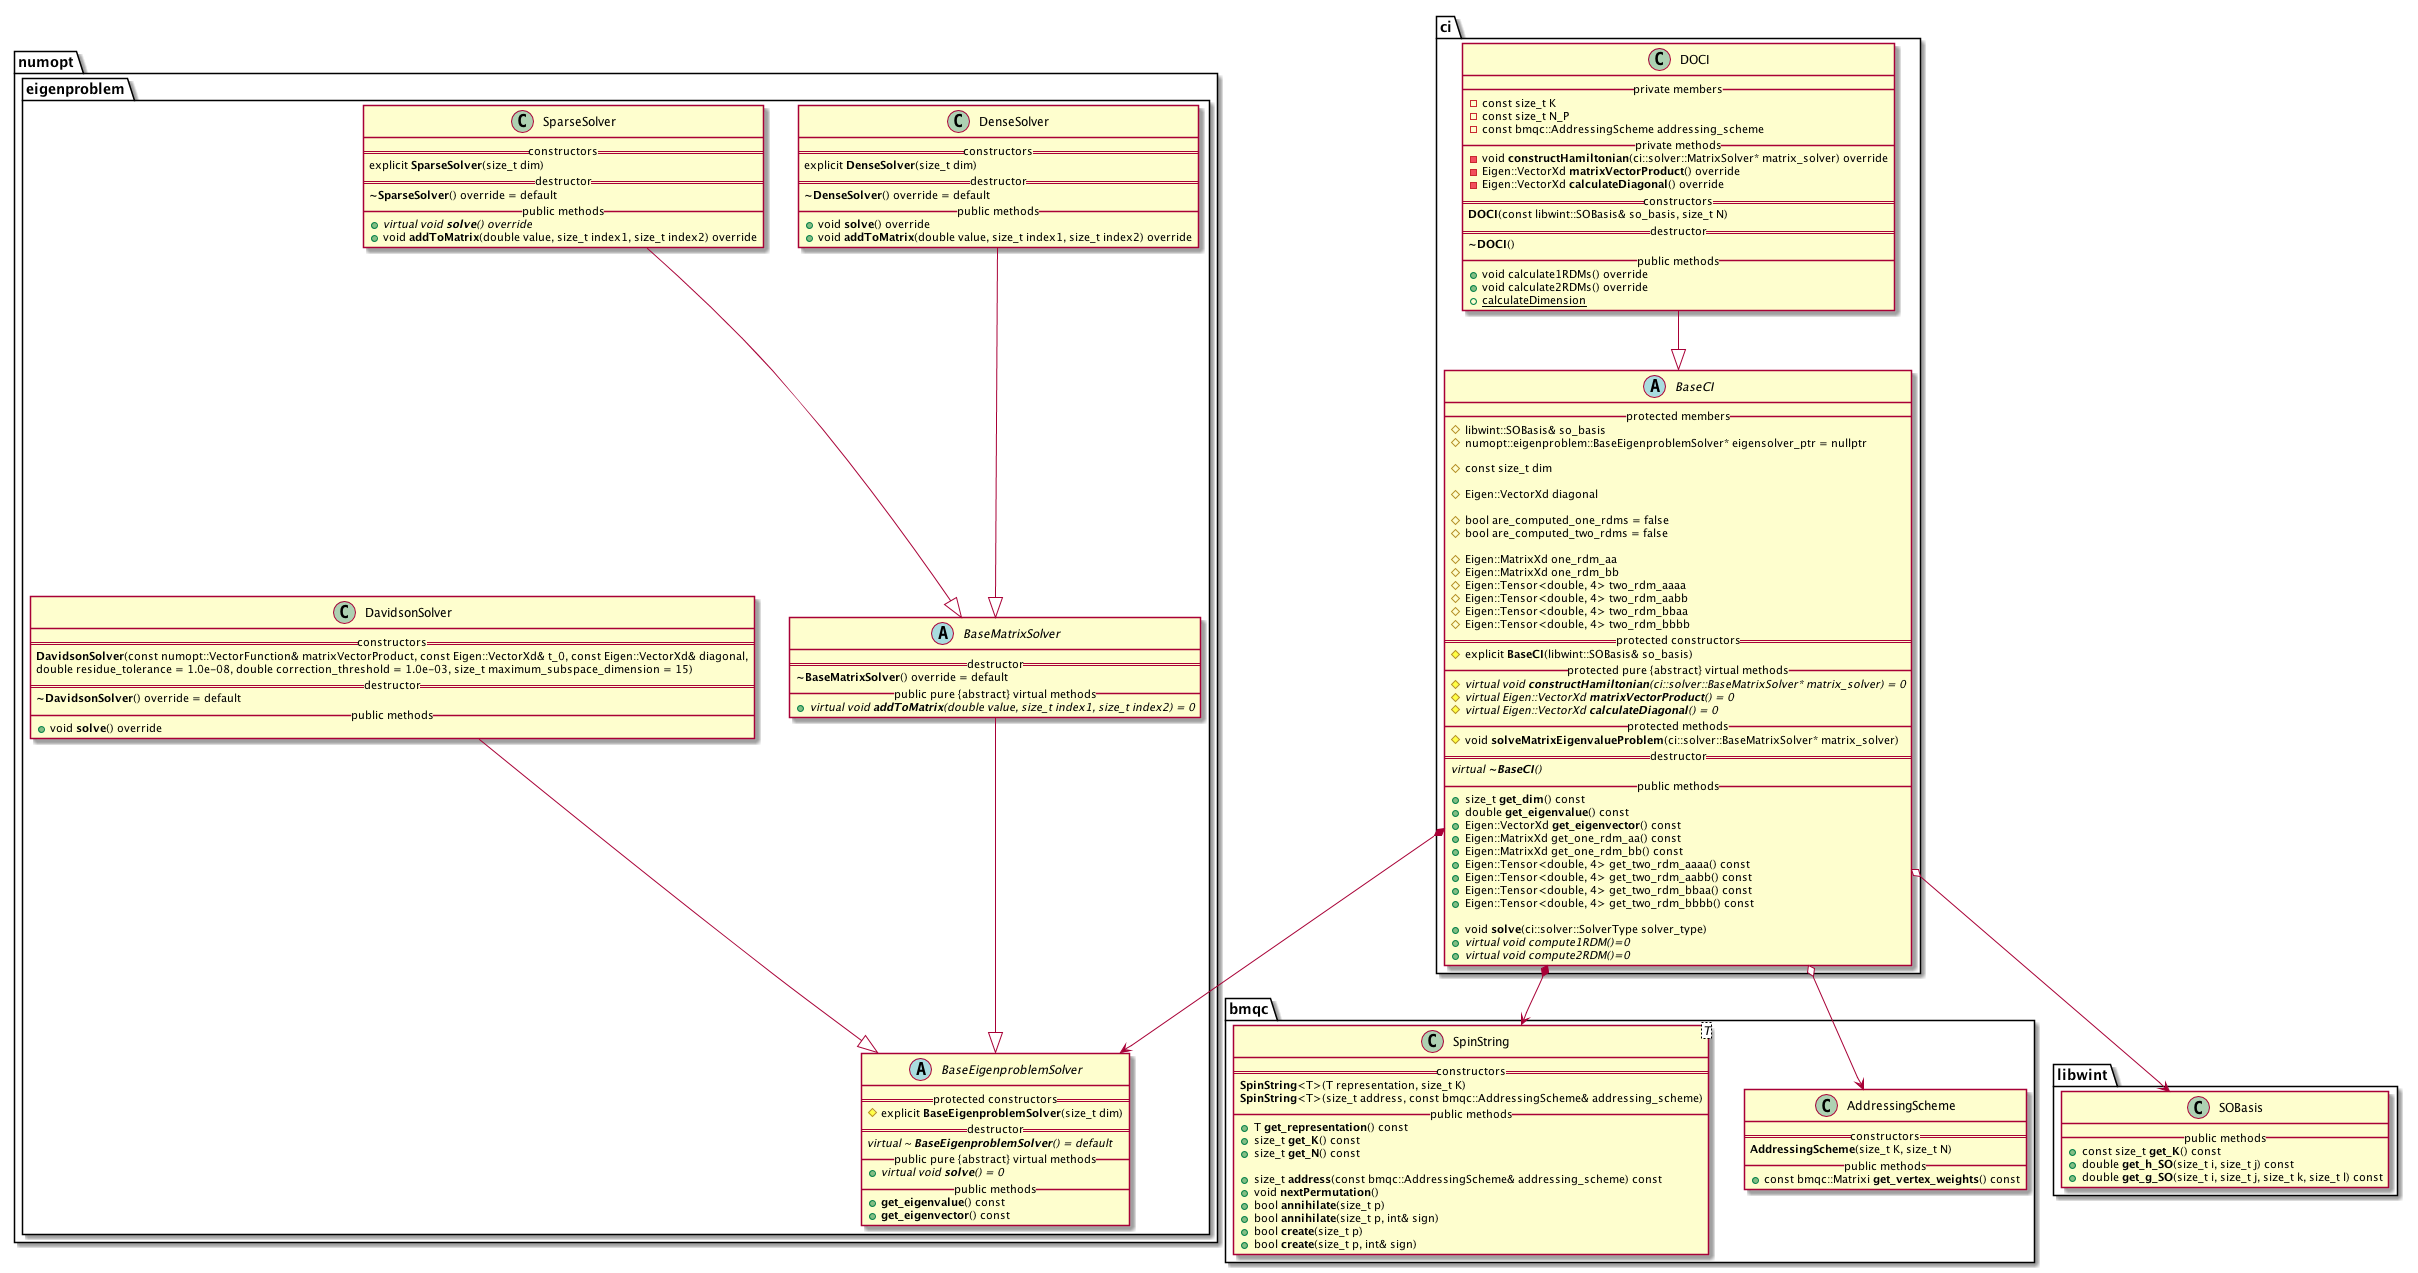

The diagram above was rendered by PlantUML. Its source (embedded in the PNG):
@startuml


namespace numopt {


namespace eigenproblem {


        abstract class BaseEigenproblemSolver {
            == protected constructors ==
                # explicit **BaseEigenproblemSolver**(size_t dim)
            == destructor ==
                {abstract} virtual ~ **BaseEigenproblemSolver**() = default
            __ public pure {abstract} virtual methods __
                + {abstract} virtual void **solve**() = 0
            __ public methods __
                + **get_eigenvalue**() const
                + **get_eigenvector**() const
        }

        BaseMatrixSolver --|> BaseEigenproblemSolver
        abstract class BaseMatrixSolver {
            == destructor ==
                **~BaseMatrixSolver**() override = default
            __ public pure {abstract} virtual methods __
                + {abstract} virtual void **addToMatrix**(double value, size_t index1, size_t index2) = 0
        }


        DenseSolver --|> BaseMatrixSolver
        class DenseSolver {
            == constructors ==
                explicit **DenseSolver**(size_t dim)
            == destructor ==
                 **~DenseSolver**() override = default
            __ public methods __
                + void **solve**() override
                + void **addToMatrix**(double value, size_t index1, size_t index2) override
        }


        SparseSolver --|> BaseMatrixSolver
        class SparseSolver {
            == constructors ==
                explicit **SparseSolver**(size_t dim)
            == destructor ==
                 **~SparseSolver**() override = default
            __ public methods __
                + {abstract} virtual void **solve**() override
                + void **addToMatrix**(double value, size_t index1, size_t index2) override
        }


        DavidsonSolver --|> BaseEigenproblemSolver
        class DavidsonSolver {
            == constructors ==
                **DavidsonSolver**(const numopt::VectorFunction& matrixVectorProduct, const Eigen::VectorXd& t_0, const Eigen::VectorXd& diagonal,
                                   double residue_tolerance = 1.0e-08, double correction_threshold = 1.0e-03, size_t maximum_subspace_dimension = 15)
            == destructor ==
                 **~DavidsonSolver**() override = default
            __ public methods __
                + void **solve**() override
        }


    }


}



namespace bmqc {

    class AddressingScheme {
        == constructors ==
            **AddressingScheme**(size_t K, size_t N)
        __ public methods __
            + const bmqc::Matrixi **get_vertex_weights**() const
    }

    class SpinString<T> {
        == constructors ==
            **SpinString**<T>(T representation, size_t K)
            **SpinString**<T>(size_t address, const bmqc::AddressingScheme& addressing_scheme)
        __ public methods __
            + T **get_representation**() const
            + size_t **get_K**() const
            + size_t **get_N**() const

            + size_t **address**(const bmqc::AddressingScheme& addressing_scheme) const
            + void **nextPermutation**()
            + bool **annihilate**(size_t p)
            + bool **annihilate**(size_t p, int& sign)
            + bool **create**(size_t p)
            + bool **create**(size_t p, int& sign)
    }


}



namespace libwint {

    class SOBasis {
        __ public methods __
            + const size_t **get_K**() const
            + double **get_h_SO**(size_t i, size_t j) const
            + double **get_g_SO**(size_t i, size_t j, size_t k, size_t l) const
    }


}



namespace ci {


    abstract class BaseCI {
        __ protected members __
            # libwint::SOBasis& so_basis
            # numopt::eigenproblem::BaseEigenproblemSolver* eigensolver_ptr = nullptr

            # const size_t dim

            # Eigen::VectorXd diagonal

            #bool are_computed_one_rdms = false
            #bool are_computed_two_rdms = false

            #Eigen::MatrixXd one_rdm_aa
            #Eigen::MatrixXd one_rdm_bb
            #Eigen::Tensor<double, 4> two_rdm_aaaa
            #Eigen::Tensor<double, 4> two_rdm_aabb
            #Eigen::Tensor<double, 4> two_rdm_bbaa
            #Eigen::Tensor<double, 4> two_rdm_bbbb
        == protected constructors ==
            # explicit **BaseCI**(libwint::SOBasis& so_basis)
        __ protected pure {abstract} virtual methods __
            # {abstract} virtual void **constructHamiltonian**(ci::solver::BaseMatrixSolver* matrix_solver) = 0
            # {abstract} virtual Eigen::VectorXd **matrixVectorProduct**() = 0
            # {abstract} virtual Eigen::VectorXd **calculateDiagonal**() = 0
        __ protected methods __
            # void **solveMatrixEigenvalueProblem**(ci::solver::BaseMatrixSolver* matrix_solver)
        == destructor ==
            {abstract} virtual **~BaseCI**()
        __ public methods __
            + size_t **get_dim**() const
            + double **get_eigenvalue**() const
            + Eigen::VectorXd **get_eigenvector**() const
            + Eigen::MatrixXd get_one_rdm_aa() const
            + Eigen::MatrixXd get_one_rdm_bb() const
            + Eigen::Tensor<double, 4> get_two_rdm_aaaa() const
            + Eigen::Tensor<double, 4> get_two_rdm_aabb() const
            + Eigen::Tensor<double, 4> get_two_rdm_bbaa() const
            + Eigen::Tensor<double, 4> get_two_rdm_bbbb() const

            + void **solve**(ci::solver::SolverType solver_type)
            + {abstract} virtual void compute1RDM()=0
            + {abstract} virtual void compute2RDM()=0
    }
    ci.BaseCI *--> numopt.eigenproblem.BaseEigenproblemSolver
    ci.BaseCI *--> bmqc.SpinString
    ci.BaseCI o--> bmqc.AddressingScheme
    ci.BaseCI o--> libwint.SOBasis


    ci.DOCI --|> ci.BaseCI
    class DOCI {
        __ private members __
            - const size_t K
            - const size_t N_P
            - const bmqc::AddressingScheme addressing_scheme
        __ private methods __
            - void **constructHamiltonian**(ci::solver::MatrixSolver* matrix_solver) override
            - Eigen::VectorXd **matrixVectorProduct**() override
            - Eigen::VectorXd **calculateDiagonal**() override
        == constructors ==
            **DOCI**(const libwint::SOBasis& so_basis, size_t N)
        == destructor ==
            **~DOCI**()
        __ public methods __
            + void calculate1RDMs() override
            + void calculate2RDMs() override
            + {static} calculateDimension
    }


}



@enduml